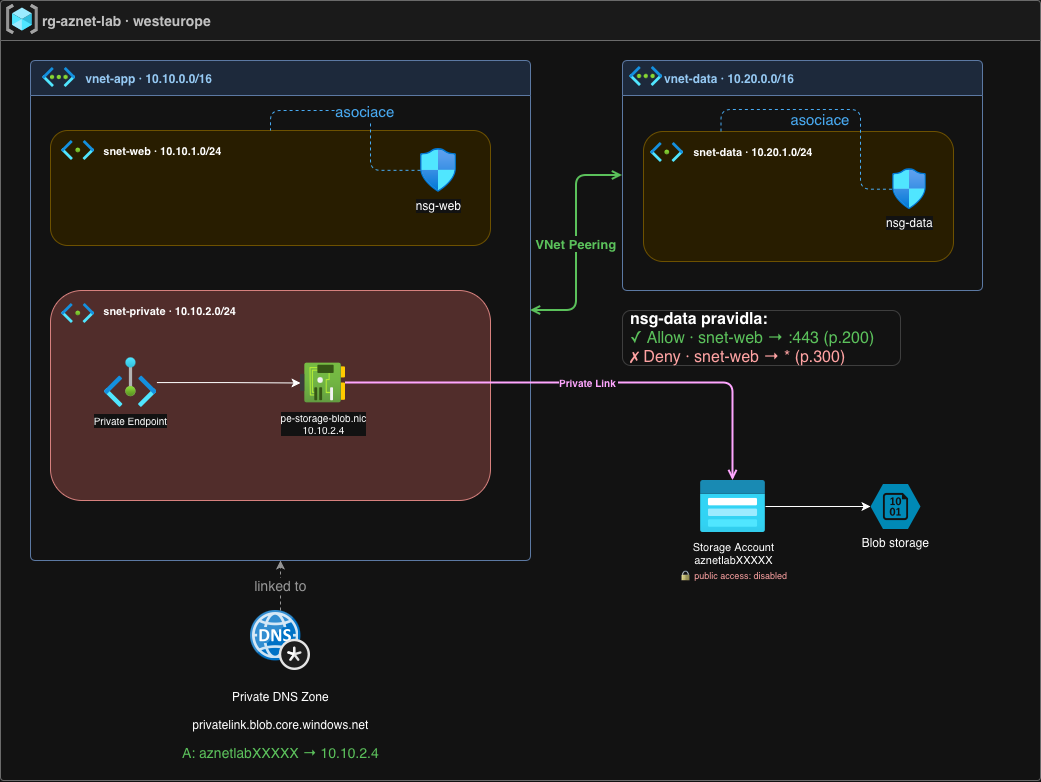

The diagram above was exported from draw.io. Its source (the exported page's mxGraphModel, read from the mxfile embedded in the PNG):
<mxGraphModel dx="2242" dy="985" grid="1" gridSize="10" guides="1" tooltips="1" connect="1" arrows="1" fold="1" page="1" pageScale="1" pageWidth="1169" pageHeight="827" background="#ffffff" math="0" shadow="0">
  <root>
    <mxCell id="0" />
    <mxCell id="1" parent="0" />
    <mxCell id="rg" parent="1" style="swimlane;startSize=40;fillColor=#f5f5f5;strokeColor=#999999;fontStyle=1;fontSize=14;fontColor=#333333;align=left;spacingLeft=40;rounded=1;arcSize=3;" value="rg-aznet-lab · westeurope" vertex="1">
      <mxGeometry height="780" width="1040" x="30" y="30" as="geometry" />
    </mxCell>
    <mxCell id="rg-icon" parent="rg" style="image;aspect=fixed;html=1;points=[];align=center;fontSize=12;image=img/lib/azure2/general/Resource_Groups.svg;" value="" vertex="1">
      <mxGeometry height="30" width="31.88" x="6" y="4" as="geometry" />
    </mxCell>
    <mxCell id="va" parent="rg" style="swimlane;startSize=35;fillColor=#dae8fc;strokeColor=#6c8ebf;fontStyle=1;fontSize=12;fontColor=#003d6e;align=left;spacingLeft=40;rounded=1;arcSize=5;" value="    vnet-app · 10.10.0.0/16" vertex="1">
      <mxGeometry height="500" width="500" x="30" y="60" as="geometry" />
    </mxCell>
    <mxCell id="va-icon" parent="va" style="image;aspect=fixed;html=1;points=[];align=center;fontSize=12;image=img/lib/azure2/networking/Virtual_Networks.svg;" value="" vertex="1">
      <mxGeometry height="20" width="33.5" x="12" y="7" as="geometry" />
    </mxCell>
    <mxCell id="sw" parent="va" style="rounded=1;whiteSpace=wrap;fillColor=#fff2cc;strokeColor=#d6b656;fontSize=11;fontStyle=1;verticalAlign=top;spacingTop=8;spacingLeft=30;html=1;align=left;" value="&amp;nbsp; &amp;nbsp; &amp;nbsp; &amp;nbsp;snet-web · 10.10.1.0/24" vertex="1">
      <mxGeometry height="115" width="440" x="20" y="70" as="geometry" />
    </mxCell>
    <mxCell id="sw-icon" parent="va" style="image;aspect=fixed;html=1;points=[];align=center;fontSize=12;image=img/lib/azure2/networking/Subnet.svg;" value="" vertex="1">
      <mxGeometry height="20" width="33.4" x="31" y="80" as="geometry" />
    </mxCell>
    <mxCell id="nw" parent="va" style="image;aspect=fixed;html=1;points=[];align=center;fontSize=12;image=img/lib/azure2/networking/Network_Security_Groups.svg;" value="nsg-web" vertex="1">
      <mxGeometry height="43.72" width="36" x="390" y="88" as="geometry" />
    </mxCell>
    <mxCell id="nw-assoc" edge="1" parent="va" source="nw" style="edgeStyle=orthogonalEdgeStyle;dashed=1;endArrow=none;strokeColor=#0072C6;fontSize=15;fontColor=#0072C6;" target="sw" value="asociace">
      <mxGeometry relative="1" as="geometry">
        <Array as="points">
          <mxPoint x="340" y="110" />
          <mxPoint x="340" y="50" />
          <mxPoint x="240" y="50" />
        </Array>
        <mxPoint x="340" y="70" as="sourcePoint" />
      </mxGeometry>
    </mxCell>
    <mxCell id="sp" parent="va" style="rounded=1;whiteSpace=wrap;fillColor=#f8cecc;strokeColor=#b85450;fontSize=11;fontStyle=1;verticalAlign=top;spacingTop=8;spacingLeft=30;html=1;align=left;" value="&amp;nbsp; &amp;nbsp; &amp;nbsp; &amp;nbsp;snet-private · 10.10.2.0/24" vertex="1">
      <mxGeometry height="210" width="440" x="20" y="230" as="geometry" />
    </mxCell>
    <mxCell id="sp-icon" parent="va" style="image;aspect=fixed;html=1;points=[];align=center;fontSize=12;image=img/lib/azure2/networking/Subnet.svg;" value="" vertex="1">
      <mxGeometry height="20" width="33.4" x="31" y="243" as="geometry" />
    </mxCell>
    <mxCell id="nic" parent="va" style="image;aspect=fixed;html=1;points=[];align=center;fontSize=10;image=img/lib/azure2/networking/Network_Interfaces.svg;verticalLabelPosition=bottom;verticalAlign=top;" value="pe-storage-blob.nic&#10;10.10.2.4" vertex="1">
      <mxGeometry height="45" width="45" x="270" y="300" as="geometry" />
    </mxCell>
    <mxCell id="VxOtCDLsdCwTcYQWeI-F-4" edge="1" parent="va" source="VxOtCDLsdCwTcYQWeI-F-3" style="edgeStyle=orthogonalEdgeStyle;rounded=0;orthogonalLoop=1;jettySize=auto;html=1;" target="nic">
      <mxGeometry relative="1" as="geometry" />
    </mxCell>
    <mxCell id="VxOtCDLsdCwTcYQWeI-F-3" parent="va" style="image;aspect=fixed;html=1;points=[];align=center;fontSize=12;image=img/lib/azure2/other/Private_Endpoints.svg;" value="&lt;span style=&quot;font-size: 10px;&quot;&gt;Private Endpoint&lt;/span&gt;" vertex="1">
      <mxGeometry height="49.84" width="52.4" x="74" y="297.16" as="geometry" />
    </mxCell>
    <mxCell id="vd" parent="rg" style="swimlane;startSize=35;fillColor=#dae8fc;strokeColor=#6c8ebf;fontStyle=1;fontSize=12;fontColor=#003d6e;align=left;spacingLeft=40;rounded=1;arcSize=5;" value="   vnet-data · 10.20.0.0/16" vertex="1">
      <mxGeometry height="230" width="360" x="622" y="60" as="geometry" />
    </mxCell>
    <mxCell id="vd-icon" parent="vd" style="image;aspect=fixed;html=1;points=[];align=center;fontSize=12;image=img/lib/azure2/networking/Virtual_Networks.svg;" value="" vertex="1">
      <mxGeometry height="20" width="33.5" x="7" y="6" as="geometry" />
    </mxCell>
    <mxCell id="sd" parent="vd" style="rounded=1;whiteSpace=wrap;fillColor=#fff2cc;strokeColor=#d6b656;fontSize=11;fontStyle=1;verticalAlign=top;spacingTop=8;spacingLeft=30;html=1;align=left;" value="&amp;nbsp; &amp;nbsp; &amp;nbsp; snet-data · 10.20.1.0/24" vertex="1">
      <mxGeometry height="130" width="310" x="21" y="71" as="geometry" />
    </mxCell>
    <mxCell id="sd-icon" parent="vd" style="image;aspect=fixed;html=1;points=[];align=center;fontSize=12;image=img/lib/azure2/networking/Subnet.svg;" value="" vertex="1">
      <mxGeometry height="20" width="33.4" x="28" y="82" as="geometry" />
    </mxCell>
    <mxCell id="nd" parent="vd" style="image;aspect=fixed;html=1;points=[];align=center;fontSize=12;image=img/lib/azure2/networking/Network_Security_Groups.svg;" value="nsg-data" vertex="1">
      <mxGeometry height="41.29" width="34" x="270" y="108" as="geometry" />
    </mxCell>
    <mxCell id="nd-assoc" edge="1" parent="vd" source="sd" style="edgeStyle=orthogonalEdgeStyle;dashed=1;endArrow=none;strokeColor=#0072C6;fontSize=15;fontColor=#0072C6;entryX=0.029;entryY=0.502;entryDx=0;entryDy=0;entryPerimeter=0;exitX=0.25;exitY=0;exitDx=0;exitDy=0;" target="nd" value="asociace">
      <mxGeometry relative="1" x="0.2478" y="-40" as="geometry">
        <mxPoint as="offset" />
        <Array as="points">
          <mxPoint x="98" y="49" />
          <mxPoint x="238" y="49" />
          <mxPoint x="238" y="129" />
        </Array>
      </mxGeometry>
    </mxCell>
    <mxCell id="peering" edge="1" parent="rg" source="va" style="edgeStyle=orthogonalEdgeStyle;startArrow=open;startFill=0;endArrow=open;endFill=0;strokeColor=#007700;strokeWidth=2;fontSize=13;fontColor=#007700;fontStyle=1;labelBackgroundColor=#ffffff;" target="vd" value="VNet Peering">
      <mxGeometry relative="1" as="geometry" />
    </mxCell>
    <mxCell id="nsg-rules" parent="rg" style="rounded=1;whiteSpace=wrap;fillColor=#ffffff;strokeColor=#cccccc;fontSize=16;align=left;spacingLeft=6;spacingTop=4;spacingBottom=4;html=1;" value="&lt;font&gt;&lt;b&gt;nsg-data pravidla:&lt;/b&gt;&lt;br&gt;&lt;font color=&quot;#007700&quot;&gt;✓ Allow · snet-web → :443 (p.200)&lt;/font&gt;&lt;br&gt;&lt;font color=&quot;#cc0000&quot;&gt;✗ Deny · snet-web → * (p.300)&lt;/font&gt;&lt;/font&gt;" vertex="1">
      <mxGeometry height="55" width="278" x="622" y="310" as="geometry" />
    </mxCell>
    <mxCell id="st" parent="rg" style="image;aspect=fixed;html=1;points=[];align=center;fontSize=11;image=img/lib/azure2/storage/Storage_Accounts_Classic.svg;" value="&lt;p style='margin:2px 0'&gt;Storage Account&lt;br&gt;aznetlabXXXXX&lt;/p&gt;&lt;p style='margin:2px 0'&gt;&lt;font color='#cc0000' style='font-size:9px'&gt;🔒 public access: disabled&lt;/font&gt;&lt;/p&gt;" vertex="1">
      <mxGeometry height="52" width="65" x="700" y="480" as="geometry" />
    </mxCell>
    <mxCell id="blob" parent="rg" style="verticalLabelPosition=bottom;html=1;verticalAlign=top;align=center;strokeColor=none;fillColor=#00BEF2;shape=mxgraph.azure.storage_blob;" value="Blob storage" vertex="1">
      <mxGeometry height="45" width="50" x="870" y="483.5" as="geometry" />
    </mxCell>
    <mxCell id="st-blob" edge="1" parent="rg" source="st" style="edgeStyle=orthogonalEdgeStyle;rounded=0;orthogonalLoop=1;jettySize=auto;html=1;" target="blob" value="">
      <mxGeometry relative="1" as="geometry" />
    </mxCell>
    <mxCell id="pl-link" edge="1" parent="rg" source="nic" style="edgeStyle=orthogonalEdgeStyle;strokeColor=#7B00D4;strokeWidth=2;endArrow=open;endFill=0;startArrow=none;fontSize=10;fontColor=#7B00D4;fontStyle=1;labelBackgroundColor=#ffffff;dashed=0;" target="st" value="Private Link">
      <mxGeometry relative="1" as="geometry" />
    </mxCell>
    <mxCell id="dns" parent="rg" style="image;sketch=0;aspect=fixed;html=1;points=[];align=center;fontSize=12;image=img/lib/mscae/DNS_Private_Zones.svg;" value="&lt;div style=&quot;line-height:140%&quot;&gt;&lt;p&gt;Private DNS Zone&lt;/p&gt;&lt;p&gt;privatelink.blob.core.windows.net&lt;/p&gt;&lt;p&gt;&lt;font color=&quot;#007700&quot; style=&quot;font-size: 14px;&quot;&gt;A: aznetlabXXXXX → 10.10.2.4&lt;/font&gt;&lt;/p&gt;&lt;/div&gt;" vertex="1">
      <mxGeometry height="60" width="60" x="250" y="610" as="geometry" />
    </mxCell>
    <mxCell id="dns-link" edge="1" parent="rg" source="dns" style="edgeStyle=orthogonalEdgeStyle;rounded=0;orthogonalLoop=1;jettySize=auto;html=1;entryX=0.5;entryY=1;entryDx=0;entryDy=0;dashed=1;strokeColor=#666666;fontSize=9;fontColor=#666666;" target="va" value="&lt;font style=&quot;font-size: 14px;&quot;&gt;linked to&lt;/font&gt;">
      <mxGeometry relative="1" as="geometry" />
    </mxCell>
  </root>
</mxGraphModel>